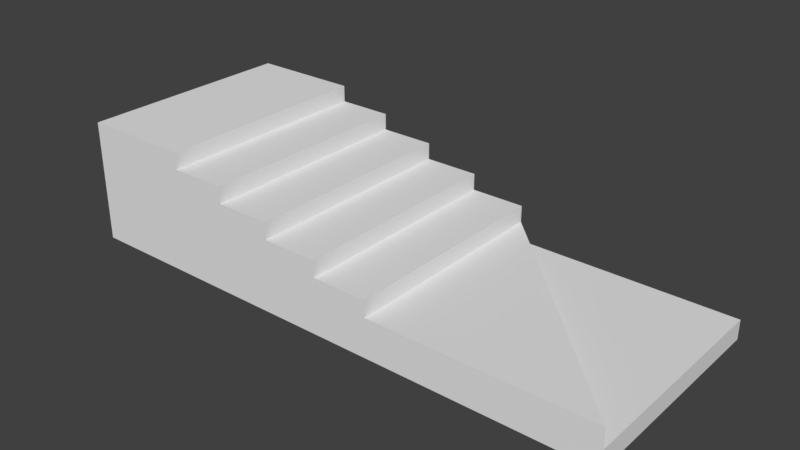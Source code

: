 # Source: StairsLeft_10x4x2.2_7.blend  (saved by Blender 2.79.0; exported with 4.5.12 LTS)
import bpy
from mathutils import Matrix  # noqa: F401  (used for matrix-valued properties, if any)

bpy.ops.wm.read_factory_settings(use_empty=True)
scene = bpy.context.scene
scene.name = 'Scene'

# ---- collections
col_collection_1 = bpy.data.collections.new('Collection 1'); scene.collection.children.link(col_collection_1)

# ---- materials (node trees are filled in below, after node groups)
mat_wallwhite = bpy.data.materials.new('WallWhite')
mat_wallwhite.alpha_threshold = 0.0
mat_wallwhite.use_transparent_shadow = False
mat_wallwhite.roughness = 0.5
mat_wallwhite.specular_intensity = 0.0
mat_wallwhite.line_color = (0.0, 0.0, 0.0, 1.0)
mat_redcarpet = bpy.data.materials.new('RedCarpet')
mat_redcarpet.alpha_threshold = 0.0
mat_redcarpet.use_transparent_shadow = False
mat_redcarpet.roughness = 0.5
mat_redcarpet.specular_intensity = 0.0

# ---- material node trees

# ---- world
world_world = bpy.data.worlds.new('World'); scene.world = world_world
world_world.color = (0.05088, 0.05088, 0.05088)
world_world.use_sun_shadow = False
world_world.sun_shadow_jitter_overblur = 0.0
world_world.cycles.sampling_method = 'MANUAL'

# ---- meshes
me_stairsleft_10x4x12_2_7 = bpy.data.meshes.new('StairsLeft_10x4x12.2_7')
me_stairsleft_10x4x12_2_7.from_pydata([(10.0, -1.748e-07, -4.0), (10.0, 7.816e-15, 1.788e-07), (10.0, 0.35, -4.0), (10.0, 0.35, 7.596e-07), (6.0, 0.35, -1.897e-07), (6.0, 0.35, -4.0), (6.0, -1.748e-07, -4.0), (6.0, 7.816e-15, 1.788e-07), (5.0, 0.0, 0.0), (6.0, 1.0, -4.0), (6.0, 1.0, 7.246e-07), (5.0, 1.0, -2.291e-07), (5.0, 1.0, -4.0), (5.0, -1.748e-07, -4.0), (5.0, 1.3, -4.0), (5.0, 1.3, 7.137e-07), (4.0, 1.3, -2.4e-07), (4.0, 1.3, -4.0), (4.0, -1.748e-07, -4.0), (4.0, 7.816e-15, 1.788e-07), (4.0, 1.6, -4.0), (4.0, 1.6, 7.027e-07), (3.0, 1.6, -2.509e-07), (3.0, 1.6, -4.0), (3.0, -1.748e-07, -4.0), (3.0, 7.816e-15, 1.788e-07), (3.0, 1.9, -4.0), (3.0, 1.9, 6.918e-07), (2.0, 1.9, -2.619e-07), (2.0, 1.9, -4.0), (2.0, -1.748e-07, -4.0), (2.0, 7.816e-15, 1.788e-07), (2.0, 2.2, -4.0), (2.0, 2.2, 6.809e-07), (-4.768e-07, 2.2, -2.728e-07), (-4.768e-07, 2.2, -4.0), (-1.431e-06, -1.748e-07, -4.0), (-1.431e-06, 7.816e-15, 1.788e-07), (10.0, 0.7, 7.454e-07), (6.0, 0.7, -2.083e-07), (6.0, 0.7, -4.0), (2.0, 1.75, -4.0), (2.0, 1.75, 6.984e-07), (-4.768e-07, 1.75, -4.0), (-4.768e-07, 1.75, -2.553e-07), (10.0, -1.748e-07, -4.0), (10.0, 7.816e-15, 1.788e-07), (10.0, 0.35, -4.0), (10.0, 0.35, 7.596e-07), (6.0, -1.748e-07, -4.0), (6.0, 7.816e-15, 1.788e-07), (5.0, 0.0, 0.0), (5.0, -1.748e-07, -4.0), (4.0, -1.748e-07, -4.0), (4.0, 7.816e-15, 1.788e-07), (3.0, -1.748e-07, -4.0), (3.0, 7.816e-15, 1.788e-07), (2.0, -1.748e-07, -4.0), (2.0, 7.816e-15, 1.788e-07), (-1.431e-06, -1.748e-07, -4.0), (-1.431e-06, 7.816e-15, 1.788e-07)], [(32, 41), (42, 33), (34, 44), (43, 35)], [(3, 5, 40, 38), (1, 3, 4, 7), (7, 4, 5, 6), (2, 0, 6, 5), (9, 12, 11, 10), (6, 9, 10, 7), (7, 10, 11, 8), (8, 11, 12, 13), (9, 6, 13, 12), (14, 17, 16, 15), (13, 14, 15, 8), (8, 15, 16, 19), (19, 16, 17, 18), (14, 13, 18, 17), (20, 23, 22, 21), (18, 20, 21, 19), (19, 21, 22, 25), (25, 22, 23, 24), (20, 18, 24, 23), (26, 29, 28, 27), (24, 26, 27, 25), (25, 27, 28, 31), (31, 28, 29, 30), (26, 24, 30, 29), (30, 32, 33, 31), (31, 33, 34, 37), (37, 34, 35, 36), (32, 30, 36, 35), (3, 2, 5), (39, 38, 40), (5, 4, 39, 40), (4, 3, 38, 39), (32, 35, 34, 33), (45, 46, 50, 49), (45, 47, 48, 46), (49, 50, 51, 52), (52, 51, 54, 53), (53, 54, 56, 55), (55, 56, 58, 57), (57, 58, 60, 59)])
me_stairsleft_10x4x12_2_7.polygons.foreach_set('material_index', [1, 0, 0, 1, 1, 1, 0, 0, 0, 1, 1, 0, 0, 0, 1, 1, 0, 0, 0, 1, 1, 0, 0, 0, 1, 0, 0, 0, 1, 1, 0, 0, 1, 0, 1, 0, 0, 0, 0, 0])
_uv = me_stairsleft_10x4x12_2_7.uv_layers.new(name='UVMap')
_uv.uv.foreach_set('vector', [0.2652, 0.5166, 0.2652, 0.01146, 0.2965, 0.01146, 0.2965, 0.5166, 0.9664, 0.5689, 0.9664, 0.6335, 0.2287, 0.6335, 0.2287, 0.5689, 0.0, 0.0, 0.0, 0.0, 0.0, 0.0, 0.0, 0.0, 0.8858, 0.1735, 0.9378, 0.1735, 0.9378, 0.8734, 0.8858, 0.8734, 0.4595, 0.517, 0.5488, 0.517, 0.5488, 0.8741, 0.4595, 0.8741, 0.3702, 0.517, 0.4595, 0.517, 0.4595, 0.8741, 0.3702, 0.8741, 0.5979, 0.6983, 0.5979, 0.8828, 0.4134, 0.8828, 0.4134, 0.6983, 0.0, 0.0, 0.0, 0.0, 0.0, 0.0, 0.0, 0.0, 0.1739, 0.8668, 0.01265, 0.8668, 0.01265, 0.7056, 0.1739, 0.7056, 0.898, 0.369, 0.9873, 0.369, 0.9873, 0.7262, 0.898, 0.7262, 0.782, 0.369, 0.898, 0.369, 0.898, 0.7262, 0.782, 0.7262, 0.2287, 0.9381, 0.2287, 0.6983, 0.4131, 0.6983, 0.4131, 0.9381, 0.0, 0.0, 0.0, 0.0, 0.0, 0.0, 0.0, 0.0, 0.5771, 0.4394, 0.3676, 0.4394, 0.3676, 0.2782, 0.5771, 0.2782, 0.6923, 0.369, 0.7816, 0.369, 0.7816, 0.7262, 0.6923, 0.7262, 0.5494, 0.369, 0.6923, 0.369, 0.6923, 0.7262, 0.5494, 0.7262, 0.7826, 0.458, 0.7826, 0.1629, 0.967, 0.1629, 0.967, 0.458, 0.0, 0.0, 0.0, 0.0, 0.0, 0.0, 0.0, 0.0, 0.5771, 0.7054, 0.3192, 0.7054, 0.3192, 0.5442, 0.5771, 0.5442, 0.7191, 0.01146, 0.8084, 0.01146, 0.8084, 0.3686, 0.7191, 0.3686, 0.5494, 0.01146, 0.7191, 0.01146, 0.7191, 0.3686, 0.5494, 0.3686, 0.5979, 0.5133, 0.5979, 0.1629, 0.7823, 0.1629, 0.7823, 0.5133, 0.0, 0.0, 0.0, 0.0, 0.0, 0.0, 0.0, 0.0, 0.3189, 0.7054, 0.01265, 0.7054, 0.01265, 0.5442, 0.3189, 0.5442, 0.01266, 0.892, 0.01266, 0.6955, 0.3698, 0.6955, 0.3698, 0.892, 0.2287, 0.5686, 0.2287, 0.1629, 0.5975, 0.1629, 0.5975, 0.5686, 0.1213, 0.6623, 0.1213, 0.1946, 0.9717, 0.1946, 0.9717, 0.6623, 0.3673, 0.5439, 0.01265, 0.5439, 0.01265, 0.2215, 0.3673, 0.2215, 0.2652, 0.5166, 0.01266, 0.264, 0.2652, 0.01146, 0.549, 0.264, 0.2965, 0.5166, 0.2965, 0.01146, 0.0, 0.0, 0.0, 0.0, 0.0, 0.0, 0.0, 0.0, 0.2287, 0.6335, 0.9664, 0.6335, 0.9664, 0.698, 0.2287, 0.698, 0.01266, 0.6955, 0.01266, 0.517, 0.3698, 0.517, 0.3698, 0.6955, 0.9376, 0.2381, 0.9376, 0.5757, 0.6, 0.5757, 0.6, 0.2381, 0.05875, 0.02171, 0.1428, 0.02171, 0.1428, 0.982, 0.05875, 0.982, 0.6, 0.2381, 0.6, 0.5757, 0.5156, 0.5757, 0.5156, 0.2381, 0.5156, 0.2381, 0.5156, 0.5757, 0.4312, 0.5757, 0.4312, 0.2381, 0.4312, 0.2381, 0.4312, 0.5757, 0.3468, 0.5757, 0.3468, 0.2381, 0.3468, 0.2381, 0.3468, 0.5757, 0.2624, 0.5757, 0.2624, 0.2381, 0.2624, 0.2381, 0.2624, 0.5757, 0.09364, 0.5757, 0.09364, 0.2381])
me_stairsleft_10x4x12_2_7.materials.append(mat_wallwhite)
me_stairsleft_10x4x12_2_7.materials.append(mat_redcarpet)
me_stairsleft_10x4x12_2_7.use_remesh_preserve_volume = False
me_stairsleft_10x4x12_2_7.use_remesh_preserve_attributes = False
me_stairsleft_10x4x12_2_7.use_mirror_vertex_groups = False
me_stairsleft_10x4x12_2_7.update()

# ---- objects
ob_stairsleft_10x4x2_2_7 = bpy.data.objects.new('StairsLeft_10x4x2.2_7', me_stairsleft_10x4x12_2_7)

# ---- transforms, parenting, visibility, modifiers, constraints
ob_stairsleft_10x4x2_2_7.location = (0.0, 1.788e-07, 0.0)
ob_stairsleft_10x4x2_2_7.rotation_euler = (1.571, 0.0, 0.0)
ob_stairsleft_10x4x2_2_7.lock_rotations_4d = False
ob_stairsleft_10x4x2_2_7.empty_display_type = 'ARROWS'
ob_stairsleft_10x4x2_2_7.lineart.crease_threshold = 0.0

# ---- collection membership
col_collection_1.objects.link(ob_stairsleft_10x4x2_2_7)

# ---- scene / render settings (as saved in the file)
scene.frame_start = 1; scene.frame_end = 250; scene.frame_set(79)
scene.render.engine = 'BLENDER_EEVEE_NEXT'
scene.render.resolution_percentage = 50
scene.render.dither_intensity = 0.0
scene.cycles.use_denoising = False
scene.cycles.samples = 128
scene.cycles.sampling_pattern = 'TABULATED_SOBOL'
scene.cycles.use_adaptive_sampling = False
scene.cycles.use_light_tree = False
scene.cycles.blur_glossy = 0.0
scene.cycles.sample_clamp_indirect = 0.0
scene.view_settings.view_transform = 'Standard'
bpy.context.view_layer.update()

# ---- added for rendering (the .blend has no active camera and no usable light): camera, sun
cam_auto = bpy.data.cameras.new('AutoCamera')
cam_auto.lens = 50.0
cam_auto.sensor_width = 36.0
cam_auto.clip_end = 1000.0
ob_auto_camera = bpy.data.objects.new('AutoCamera', cam_auto)
scene.collection.objects.link(ob_auto_camera)
ob_auto_camera.location = (15.1707, -10.2049, 9.2366)
ob_auto_camera.rotation_euler = (1.09748, -7.21219e-08, 0.694738)
scene.camera = ob_auto_camera
light_auto_sun = bpy.data.lights.new('AutoSun', 'SUN')
light_auto_sun.energy = 3.0
light_auto_sun.angle = 0.0523599
ob_auto_sun = bpy.data.objects.new('AutoSun', light_auto_sun)
scene.collection.objects.link(ob_auto_sun)
ob_auto_sun.rotation_euler = (0.872665, 0.174533, 0.523599)
bpy.context.view_layer.update()
